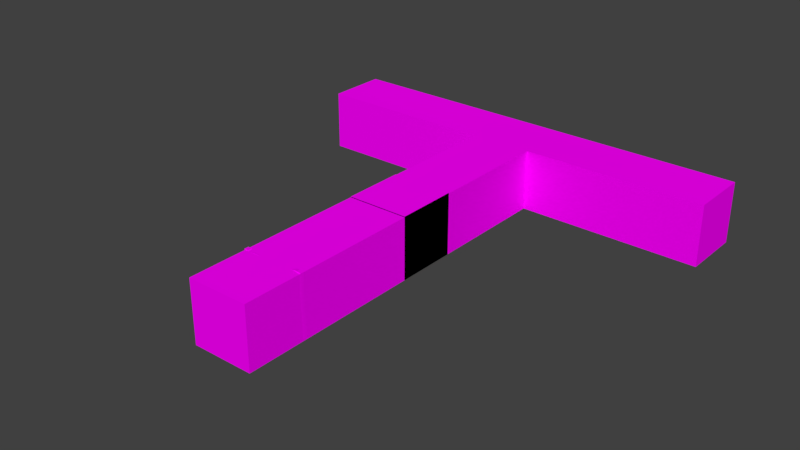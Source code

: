 # Source: corridor_base_structure.blend  (saved by Blender 2.79.0; exported with 4.5.12 LTS)
import bpy
from mathutils import Matrix  # noqa: F401  (used for matrix-valued properties, if any)

bpy.ops.wm.read_factory_settings(use_empty=True)
scene = bpy.context.scene
scene.name = 'Scene'

# ---- collections
col_collection_1 = bpy.data.collections.new('Collection 1'); scene.collection.children.link(col_collection_1)
col_collection_6 = bpy.data.collections.new('Collection 6'); scene.collection.children.link(col_collection_6)

# ---- images (referenced by path relative to the original .blend; pixels are not part of the script)
import os
ASSET_DIR = os.environ.get("B2B_ASSET_DIR", "")  # directory of the original .blend (textures are referenced by path, not embedded)
HERE = os.path.dirname(os.path.abspath(__file__))  # packed textures are extracted next to this script under _unpacked/

def load_image(name, relpath, width, height, colorspace="sRGB"):
    """Load a texture the original file referenced (path relative to the .blend, or extracted next to this script)."""
    p = next((c for c in (os.path.join(HERE, relpath), os.path.join(ASSET_DIR, relpath)) if relpath and os.path.exists(c)), "")
    if p:
        img = bpy.data.images.load(p, check_existing=True)
        img.name = name
    else:  # same state as the original file: an image datablock whose file is absent (Cycles renders it pink)
        img = bpy.data.images.new(name, width, height)
        img.source = "FILE"
        img.filepath = "//" + (relpath or name)
    img.colorspace_settings.name = colorspace
    return img
img_stonewall01_jpg = load_image('stoneWall01.jpg', 'stoneWall01.jpg', 1024, 1024, 'sRGB')
img_stonefloor_jpg = load_image('stoneFloor.jpg', 'stoneFloor.jpg', 1024, 1024, 'sRGB')
img_stonewall02_jpg = load_image('stoneWall02.jpg', 'stoneWall02.jpg', 1024, 1024, 'sRGB')
img_oldwood01_jpg = load_image('oldWood01.jpg', 'oldWood01.jpg', 1024, 1024, 'sRGB')

# ---- materials (node trees are filled in below, after node groups)
mat_white = bpy.data.materials.new('white')
mat_white.alpha_threshold = 0.0
mat_white.roughness = 0.5
mat_black = bpy.data.materials.new('black')
mat_black.alpha_threshold = 0.0
mat_black.roughness = 0.5
mat_wall_cycles = bpy.data.materials.new('wall_cycles')
mat_wall_cycles.alpha_threshold = 0.0
mat_wall_cycles.roughness = 0.5
mat_floor_cycles = bpy.data.materials.new('floor_cycles')
mat_floor_cycles.alpha_threshold = 0.0
mat_floor_cycles.roughness = 0.5
mat_celling_cycles = bpy.data.materials.new('celling_cycles')
mat_celling_cycles.alpha_threshold = 0.0
mat_celling_cycles.roughness = 0.5
mat_wood_cycles = bpy.data.materials.new('wood_cycles')
mat_wood_cycles.alpha_threshold = 0.0
mat_wood_cycles.roughness = 0.5

# ---- material node trees
mat_white.use_nodes = True; mat_white.node_tree.nodes.clear()
_N = mat_white.node_tree.nodes; _L = mat_white.node_tree.links
n0 = _N.new('ShaderNodeOutputMaterial'); n0.name = 'Material Output'; n0.location = (300, 300)
n1 = _N.new('ShaderNodeBsdfDiffuse'); n1.name = 'Diffuse BSDF'; n1.location = (10, 300)
_L.new(n1.outputs[0], n0.inputs[0])
n0.is_active_output = True
mat_black.use_nodes = True; mat_black.node_tree.nodes.clear()
_N = mat_black.node_tree.nodes; _L = mat_black.node_tree.links
n0 = _N.new('ShaderNodeOutputMaterial'); n0.name = 'Material Output'; n0.location = (300, 300)
n1 = _N.new('ShaderNodeBsdfDiffuse'); n1.name = 'Diffuse BSDF'; n1.location = (10, 300)
n1.inputs[0].default_value = (0.02208, 0.02208, 0.02208, 1.0)
_L.new(n1.outputs[0], n0.inputs[0])
n0.is_active_output = True
mat_wall_cycles.use_nodes = True; mat_wall_cycles.node_tree.nodes.clear()
_N = mat_wall_cycles.node_tree.nodes; _L = mat_wall_cycles.node_tree.links
n0 = _N.new('ShaderNodeOutputMaterial'); n0.name = 'Material Output'; n0.location = (300, 300)
n1 = _N.new('ShaderNodeBsdfDiffuse'); n1.name = 'Diffuse BSDF'; n1.location = (10, 300)
n2 = _N.new('ShaderNodeTexImage'); n2.name = 'Image Texture'; n2.location = (-180, 300)
n2.width = 140
n2.image = img_stonewall01_jpg
_L.new(n1.outputs[0], n0.inputs[0])
_L.new(n2.outputs[0], n1.inputs[0])
n0.is_active_output = True
mat_floor_cycles.use_nodes = True; mat_floor_cycles.node_tree.nodes.clear()
_N = mat_floor_cycles.node_tree.nodes; _L = mat_floor_cycles.node_tree.links
n0 = _N.new('ShaderNodeOutputMaterial'); n0.name = 'Material Output'; n0.location = (300, 300)
n1 = _N.new('ShaderNodeBsdfDiffuse'); n1.name = 'Diffuse BSDF'; n1.location = (10, 300)
n2 = _N.new('ShaderNodeTexImage'); n2.name = 'Image Texture'; n2.location = (-180, 300)
n2.width = 140
n2.image = img_stonefloor_jpg
_L.new(n1.outputs[0], n0.inputs[0])
_L.new(n2.outputs[0], n1.inputs[0])
n0.is_active_output = True
mat_celling_cycles.use_nodes = True; mat_celling_cycles.node_tree.nodes.clear()
_N = mat_celling_cycles.node_tree.nodes; _L = mat_celling_cycles.node_tree.links
n0 = _N.new('ShaderNodeOutputMaterial'); n0.name = 'Material Output'; n0.location = (300, 300)
n1 = _N.new('ShaderNodeBsdfDiffuse'); n1.name = 'Diffuse BSDF'; n1.location = (10, 300)
n2 = _N.new('ShaderNodeTexImage'); n2.name = 'Image Texture'; n2.location = (-180, 300)
n2.width = 140
n2.image = img_stonewall02_jpg
_L.new(n1.outputs[0], n0.inputs[0])
_L.new(n2.outputs[0], n1.inputs[0])
n0.is_active_output = True
mat_wood_cycles.use_nodes = True; mat_wood_cycles.node_tree.nodes.clear()
_N = mat_wood_cycles.node_tree.nodes; _L = mat_wood_cycles.node_tree.links
n0 = _N.new('ShaderNodeOutputMaterial'); n0.name = 'Material Output'; n0.location = (300, 300)
n1 = _N.new('ShaderNodeBsdfDiffuse'); n1.name = 'Diffuse BSDF'; n1.location = (10, 300)
n2 = _N.new('ShaderNodeTexImage'); n2.name = 'Image Texture'; n2.location = (-180, 300)
n2.width = 140
n2.image = img_oldwood01_jpg
_L.new(n1.outputs[0], n0.inputs[0])
_L.new(n2.outputs[0], n1.inputs[0])
n0.is_active_output = True

# ---- world
world_world = bpy.data.worlds.new('World'); scene.world = world_world
world_world.color = (0.05088, 0.05088, 0.05088)
world_world.use_sun_shadow = False
world_world.sun_shadow_jitter_overblur = 0.0
world_world.cycles.sampling_method = 'MANUAL'

# ---- meshes
me_corridor = bpy.data.meshes.new('corridor')
me_corridor.from_pydata([(-1.0, -1.0, 1.0), (-1.0, 1.0, 1.0), (1.0, -1.0, 1.0), (1.0, 1.0, 1.0), (-1.0, 1.0, -1.02), (-1.0, -1.0, -1.02), (-1.0, -1.0, 0.9795), (-1.0, 1.0, 0.9795), (1.0, 1.0, -1.02), (1.0, 1.0, 0.9795), (1.0, -1.0, -1.02), (1.0, -1.0, 0.9795), (-1.0, 1.0, -1.02), (-1.0, -1.0, -1.02), (-1.0, -1.0, 0.9795), (-1.0, 1.0, 0.9795), (1.0, 1.0, -1.02), (1.0, 1.0, 0.9795), (1.0, -1.0, -1.02), (1.0, -1.0, 0.9795), (-1.0, -1.0, -1.02), (-1.0, -1.0, 0.9795), (1.0, -1.0, 0.9795), (1.0, -1.0, -1.02), (-1.0, -3.0, -1.02), (-1.0, -3.0, 0.9795), (1.0, -3.0, 0.9795), (1.0, -3.0, -1.02), (-1.0, -5.0, -1.02), (-1.0, -5.0, 0.9795), (1.0, -5.0, 0.9795), (1.0, -5.0, -1.02), (-1.0, -7.0, -1.02), (-1.0, -7.0, 0.9795), (1.0, -7.0, 0.9795), (1.0, -7.0, -1.02), (-1.0, 1.0, 0.9795), (-1.0, 1.0, -1.02), (1.0, 1.0, -1.02), (1.0, 1.0, 0.9795), (-1.0, 1.0, 0.9795), (-1.0, 1.0, -1.02), (1.0, 1.0, -1.02), (1.0, 1.0, 0.9795), (-1.0, 1.0, 0.9795), (-1.0, 1.0, -1.02), (1.0, 1.0, -1.02), (1.0, 1.0, 0.9795), (-1.0, 7.0, 0.9795), (-1.0, 7.0, -1.02), (1.0, 7.0, -1.02), (1.0, 7.0, 0.9795), (1.0, 3.0, -1.02), (1.0, 5.0, -1.02), (1.0, 5.0, 0.9795), (1.0, 3.0, 0.9795), (-1.0, 3.0, -1.02), (-1.0, 5.0, -1.02), (-1.0, 5.0, 0.9795), (-1.0, 3.0, 0.9795), (1.0, 7.0, 0.9795), (1.0, 7.0, -1.02), (1.0, 5.0, -1.02), (1.0, 5.0, 0.9795), (7.0, 7.0, 0.9795), (7.0, 7.0, -1.02), (7.0, 5.0, -1.02), (7.0, 5.0, 0.9795), (-7.0, 7.0, 0.9795), (-7.0, 7.0, -1.02), (-7.0, 5.0, -1.02), (-7.0, 5.0, 0.9795), (-3.0, 5.0, -1.02), (-5.0, 5.0, -1.02), (-5.0, 7.0, -1.02), (-3.0, 7.0, -1.02), (-3.0, 5.0, 0.9795), (-5.0, 5.0, 0.9795), (-5.0, 7.0, 0.9795), (-3.0, 7.0, 0.9795), (3.0, 5.0, 0.9795), (5.0, 5.0, 0.9795), (5.0, 7.0, 0.9795), (3.0, 7.0, 0.9795), (5.0, 7.0, -1.02), (3.0, 7.0, -1.02), (3.0, 5.0, -1.02), (5.0, 5.0, -1.02)], [], [(3, 2, 0, 1), (5, 4, 7, 6), (8, 10, 11, 9), (4, 5, 10, 8), (13, 14, 15, 12), (17, 16, 38, 39), (16, 17, 19, 18), (19, 14, 21, 22), (12, 16, 18, 13), (22, 21, 25, 26), (18, 19, 22, 23), (14, 13, 20, 21), (13, 18, 23, 20), (24, 27, 31, 28), (23, 22, 26, 27), (20, 23, 27, 24), (21, 20, 24, 25), (28, 31, 35, 32), (25, 24, 28, 29), (26, 25, 29, 30), (27, 26, 30, 31), (35, 34, 33, 32), (29, 28, 32, 33), (30, 29, 33, 34), (31, 30, 34, 35), (36, 39, 43, 40), (16, 12, 37, 38), (15, 17, 39, 36), (12, 15, 36, 37), (41, 40, 44, 45), (37, 36, 40, 41), (39, 38, 42, 43), (38, 37, 41, 42), (53, 50, 61, 62), (43, 42, 46, 47), (42, 41, 45, 46), (40, 43, 47, 44), (49, 48, 51, 50), (53, 57, 49, 50), (58, 54, 51, 48), (74, 73, 70, 69), (45, 44, 59, 56), (56, 59, 58, 57), (44, 47, 55, 59), (59, 55, 54, 58), (46, 45, 56, 52), (52, 56, 57, 53), (47, 46, 52, 55), (55, 52, 53, 54), (82, 81, 67, 64), (50, 51, 60, 61), (54, 53, 62, 63), (51, 54, 63, 60), (67, 66, 65, 64), (84, 82, 64, 65), (81, 87, 66, 67), (87, 84, 65, 66), (70, 71, 68, 69), (73, 77, 71, 70), (78, 74, 69, 68), (77, 78, 68, 71), (58, 48, 79, 76), (76, 79, 78, 77), (48, 49, 75, 79), (79, 75, 74, 78), (57, 58, 76, 72), (72, 76, 77, 73), (49, 57, 72, 75), (75, 72, 73, 74), (62, 61, 85, 86), (86, 85, 84, 87), (63, 62, 86, 80), (80, 86, 87, 81), (61, 60, 83, 85), (85, 83, 82, 84), (60, 63, 80, 83), (83, 80, 81, 82)])
me_corridor.polygons.foreach_set('material_index', [4, 0, 0, 0, 2, 2, 2, 3, 3, 4, 2, 2, 3, 3, 2, 3, 2, 3, 2, 4, 2, 2, 2, 4, 2, 3, 3, 3, 2, 2, 2, 2, 3, 0, 2, 3, 3, 2, 3, 4, 3, 2, 2, 4, 4, 3, 3, 2, 2, 4, 2, 2, 0, 2, 2, 2, 3, 2, 2, 2, 4, 4, 4, 2, 2, 2, 2, 3, 3, 3, 3, 2, 2, 2, 2, 4, 4])
_uv = me_corridor.uv_layers.new(name='UVMap')
_uv.uv.foreach_set('vector', [0.9883, 1.002, 1.01, 0.004475, 0.01133, -0.01768, -0.01072, 0.98, 0.0, 0.0, 0.0, 0.0, 0.0, 0.0, 0.0, 0.0, 0.0, 0.0, 0.0, 0.0, 0.0, 0.0, 0.0, 0.0, 0.0, 0.0, 0.0, 0.0, 0.0, 0.0, 0.0, 0.0, 2.047, 0.03908, 2.047, 0.9982, 1.408, 0.9985, 1.408, 0.03933, -3.243, -4.011, -3.243, -4.011, -3.243, -4.011, -3.243, -4.011, 2.83, -0.2002, 2.889, 0.875, 2.152, 0.8745, 2.118, -0.203, 0.0, 0.0, 0.0, 0.0, 0.0, 0.0, 0.0, 0.0, 0.5162, 1.003, 0.5235, 0.0314, 1.18, 0.05021, 1.173, 1.01, 1.01, 0.004989, 0.0113, -0.01716, 0.03334, -1.015, 1.032, -0.9927, -3.243, -4.011, -3.243, -4.011, -3.243, -4.011, -3.243, -4.011, -3.243, -4.011, -3.243, -4.011, -3.243, -4.011, -3.243, -4.011, 0.0, 0.0, 0.0, 0.0, 0.0, 0.0, 0.0, 0.0, 1.815, 1.017, 1.821, 0.06859, 2.448, 0.08654, 2.442, 1.024, 0.1155, -0.02368, 0.1073, 1.063, -0.6062, 1.059, -0.5925, -0.01955, 1.173, 1.01, 1.18, 0.05021, 1.821, 0.06859, 1.815, 1.017, 2.047, 0.9982, 2.047, 0.03908, 2.685, 0.03882, 2.685, 0.998, 2.031, -1.856, 2.041, -3.069, 2.882, -3.054, 2.872, -1.842, 2.685, 0.998, 2.685, 0.03882, 3.324, 0.03857, 3.324, 0.9977, 1.032, -0.9927, 0.03334, -1.015, 0.05539, -2.013, 1.054, -1.99, -0.5925, -0.01955, -0.6062, 1.059, -1.309, 1.056, -1.29, -0.01547, 1.533, 0.04192, 1.533, 1.001, 0.8938, 1.001, 0.8938, 0.04192, 3.324, 0.9977, 3.324, 0.03857, 3.963, 0.03831, 3.963, 0.9974, 1.054, -1.99, 0.05539, -2.013, 0.07743, -3.01, 1.076, -2.988, -1.29, -0.01547, -1.309, 1.056, -2.003, 1.052, -1.978, -0.01145, 0.0, 0.0, 0.0, 0.0, 0.0, 0.0, 0.0, 0.0, 0.0, 0.0, 0.0, 0.0, 0.0, 0.0, 0.0, 0.0, 0.0, 0.0, 0.0, 0.0, 0.0, 0.0, 0.0, 0.0, -3.243, -4.011, -3.243, -4.011, -3.243, -4.011, -3.243, -4.011, -3.243, -4.011, -3.243, -4.011, -3.243, -4.011, -3.243, -4.011, -3.243, -4.011, -3.243, -4.011, -3.243, -4.011, -3.243, -4.011, -3.243, -4.011, -3.243, -4.011, -3.243, -4.011, -3.243, -4.011, 0.0, 0.0, 0.0, 0.0, 0.0, 0.0, 0.0, 0.0, 0.0, 0.0, 0.0, 0.0, 0.0, 0.0, 0.0, 0.0, -3.243, -4.011, -3.243, -4.011, -3.243, -4.011, -3.243, -4.011, 0.0, 0.0, 0.0, 0.0, 0.0, 0.0, 0.0, 0.0, 0.0, 0.0, 0.0, 0.0, 0.0, 0.0, 0.0, 0.0, 1.206, 0.1136, 1.206, 0.8597, 0.7097, 0.8603, 0.7097, 0.1142, -0.8382, -0.007618, -0.8468, 0.9875, -1.554, 0.9797, -1.545, -0.02786, -0.05483, 2.976, 0.9442, 2.998, 0.9221, 3.996, -0.07687, 3.974, 0.7735, -2.152, 0.07667, -2.16, 0.08205, -3.165, 0.7789, -3.157, 1.408, 0.03933, 1.408, 0.9985, 0.7697, 0.9987, 0.7697, 0.03958, 0.7697, 0.03958, 0.7697, 0.9987, 0.1311, 0.999, 0.1311, 0.03984, -0.01074, 0.9806, 0.9882, 1.003, 0.9662, 2.0, -0.03279, 1.978, -0.03279, 1.978, 0.9662, 2.0, 0.9442, 2.998, -0.05483, 2.976, 0.5235, 0.0314, 0.5162, 1.003, -0.157, 0.9952, -0.1491, 0.01213, -0.1491, 0.01213, -0.157, 0.9952, -0.8468, 0.9875, -0.8382, -0.007618, 2.889, 0.875, 2.83, -0.2002, 3.538, -0.1973, 3.622, 0.8756, 1.58, 1.047, 1.573, -0.05208, 2.301, -0.05281, 2.319, 1.047, 3.064, 0.9718, 3.058, -0.07279, 4.104, -0.0795, 4.11, 0.9651, -3.243, -4.011, -3.243, -4.011, -3.243, -4.011, -3.243, -4.011, -3.243, -4.011, -3.243, -4.011, -3.243, -4.011, -3.243, -4.011, 0.0, 0.0, 0.0, 0.0, 0.0, 0.0, 0.0, 0.0, 2.288, 1.072, 2.288, 0.1132, 2.926, 0.1121, 2.926, 1.071, -0.6161, 0.009246, -0.6161, 0.9683, -1.254, 0.969, -1.254, 0.009978, 2.933, 0.9752, 2.933, 0.01622, 3.568, 0.01848, 3.568, 0.9774, 0.04977, 2.866, 0.7466, 2.874, 0.7412, 3.879, 0.04439, 3.871, 0.05863, 0.01971, 0.05863, 0.9788, -0.5799, 0.9791, -0.5799, 0.01997, -0.3645, 0.02069, -0.3645, 0.9798, -1.004, 0.9798, -1.004, 0.02069, 2.574, 0.9646, 2.574, 0.005588, 3.212, 0.004856, 3.212, 0.9639, -2.172, -0.03923, -2.165, 1.005, -3.211, 1.012, -3.218, -0.03252, -0.08023, -0.05265, -0.07344, 0.992, -1.119, 0.9987, -1.126, -0.04595, -1.126, -0.04595, -1.119, 0.9987, -2.165, 1.005, -2.172, -0.03923, 1.298, 0.9661, 1.298, 0.007051, 1.936, 0.00632, 1.936, 0.9654, 1.936, 0.9654, 1.936, 0.00632, 2.574, 0.005588, 2.574, 0.9646, 0.9136, 0.02069, 0.9136, 0.9798, 0.2746, 0.9798, 0.2746, 0.02069, 0.2746, 0.02069, 0.2746, 0.9798, -0.3645, 0.9798, -0.3645, 0.02069, 0.7627, -0.1419, 0.06591, -0.1494, 0.07129, -1.155, 0.7681, -1.147, 0.7681, -1.147, 0.07129, -1.155, 0.07667, -2.16, 0.7735, -2.152, 0.06053, 0.8559, 0.7573, 0.8634, 0.752, 1.869, 0.05515, 1.861, 0.05515, 1.861, 0.752, 1.869, 0.7466, 2.874, 0.04977, 2.866, 1.663, 0.9707, 1.663, 0.01172, 2.298, 0.01397, 2.298, 0.9729, 2.298, 0.9729, 2.298, 0.01397, 2.933, 0.01622, 2.933, 0.9752, 0.66, 0.007783, 0.66, 0.9668, 0.02194, 0.9676, 0.02194, 0.008515, 0.02194, 0.008515, 0.02194, 0.9676, -0.6161, 0.9683, -0.6161, 0.009246, 0.9725, 0.9853, 0.9657, -0.05937, 2.012, -0.06608, 2.018, 0.9785, 2.018, 0.9785, 2.012, -0.06608, 3.058, -0.07279, 3.064, 0.9718])
me_corridor.materials.append(mat_white)
me_corridor.materials.append(mat_black)
me_corridor.materials.append(mat_wall_cycles)
me_corridor.materials.append(mat_floor_cycles)
me_corridor.materials.append(mat_celling_cycles)
me_corridor.use_remesh_preserve_volume = False
me_corridor.use_remesh_preserve_attributes = False
me_corridor.use_mirror_vertex_groups = False
me_corridor.update()
me_cylinder_012 = bpy.data.meshes.new('Cylinder.012')
me_cylinder_012.from_pydata([(-0.1485, -1.13, -0.008949), (-0.1417, -1.136, 0.32), (-0.1485, -1.13, 0.655), (-0.1542, -1.13, 0.6551), (-0.1475, -1.136, 0.32), (-0.1542, -1.13, -0.008922), (-0.1671, -1.118, -0.3351), (-0.1739, -1.111, -0.664), (-0.1711, -1.114, -1.0), (-0.1739, -1.111, -0.996), (-0.1682, -1.111, -0.996), (-0.1644, -1.12, 0.997), (-0.1614, -1.118, 0.9929), (-0.1671, -1.118, 0.9929), (-0.07673, -1.209, -1.0), (-0.0739, -1.206, -0.996), (-0.0739, -1.211, -0.996), (-0.06954, -1.215, 0.9967), (-0.06655, -1.218, 0.9927), (-0.06655, -1.213, 0.9927), (-0.1711, -1.303, -1.0), (-0.1682, -1.306, -0.996), (-0.1739, -1.306, -0.996), (-0.1644, -1.309, 0.997), (-0.1671, -1.312, 0.9929), (-0.1614, -1.312, 0.9929), (-0.2654, -1.209, -1.0), (-0.2682, -1.211, -0.996), (-0.2682, -1.206, -0.996), (-0.2592, -1.214, 0.9972), (-0.2619, -1.212, 0.9931), (-0.2619, -1.217, 0.9931), (-0.1614, -1.118, -0.3351), (-0.1682, -1.111, -0.664), (-0.05314, -1.231, 0.6546), (-0.04594, -1.237, 0.3193), (-0.05314, -1.231, -0.009419), (-0.06655, -1.218, -0.3353), (-0.0739, -1.211, -0.664), (-0.0739, -1.206, -0.664), (-0.06655, -1.213, -0.3353), (-0.05314, -1.225, -0.009418), (-0.04594, -1.232, 0.3193), (-0.05314, -1.225, 0.6546), (-0.1542, -1.324, 0.655), (-0.1474, -1.33, 0.32), (-0.1542, -1.324, -0.008949), (-0.1671, -1.312, -0.3351), (-0.1739, -1.306, -0.664), (-0.1682, -1.306, -0.664), (-0.1614, -1.312, -0.3351), (-0.1484, -1.324, -0.008975), (-0.1416, -1.33, 0.3199), (-0.1484, -1.324, 0.655), (-0.2495, -1.223, 0.6555), (-0.243, -1.229, 0.3206), (-0.2495, -1.223, -0.008497), (-0.2619, -1.212, -0.3349), (-0.2682, -1.206, -0.664), (-0.2682, -1.211, -0.664), (-0.2619, -1.217, -0.3349), (-0.2495, -1.229, -0.008498), (-0.243, -1.235, 0.3206), (-0.2495, -1.229, 0.6555)], [], [(54, 30, 13, 3), (44, 24, 31, 63), (34, 18, 25, 53), (30, 54, 63, 31), (17, 11, 29, 23), (2, 12, 19, 43), (8, 9, 10), (11, 12, 13), (14, 15, 16), (17, 18, 19), (20, 21, 22), (23, 24, 25), (26, 27, 28), (29, 30, 31), (10, 15, 14, 8), (19, 12, 11, 17), (3, 13, 12, 2), (38, 16, 15, 39), (16, 21, 20, 14), (25, 18, 17, 23), (48, 22, 21, 49), (22, 27, 26, 20), (31, 24, 23, 29), (58, 28, 27, 59), (28, 9, 8, 26), (13, 30, 29, 11), (8, 14, 20, 26), (54, 55, 62, 63), (55, 56, 61, 62), (56, 57, 60, 61), (57, 58, 59, 60), (24, 44, 53, 25), (44, 45, 52, 53), (45, 46, 51, 52), (46, 47, 50, 51), (47, 48, 49, 50), (18, 34, 43, 19), (34, 35, 42, 43), (35, 36, 41, 42), (36, 37, 40, 41), (37, 38, 39, 40), (9, 7, 33, 10), (7, 6, 32, 33), (6, 5, 0, 32), (5, 4, 1, 0), (4, 3, 2, 1), (10, 33, 39, 15), (33, 32, 40, 39), (32, 0, 41, 40), (0, 1, 42, 41), (1, 2, 43, 42), (16, 38, 49, 21), (38, 37, 50, 49), (37, 36, 51, 50), (36, 35, 52, 51), (35, 34, 53, 52), (22, 48, 59, 27), (48, 47, 60, 59), (47, 46, 61, 60), (46, 45, 62, 61), (45, 44, 63, 62), (28, 58, 7, 9), (58, 57, 6, 7), (57, 56, 5, 6), (56, 55, 4, 5), (55, 54, 3, 4)])
_uv = me_cylinder_012.uv_layers.new(name='UVMap')
_uv.uv.foreach_set('vector', [0.8271, 0.7843, 1.001, 0.7843, 1.001, 1.034, 0.8271, 1.034, 0.8271, 0.5196, 1.001, 0.5196, 1.001, 0.7693, 0.8271, 0.7693, 0.8271, 0.2549, 1.001, 0.2549, 1.001, 0.5046, 0.8271, 0.5046, 1.001, 0.7843, 0.8271, 0.7843, 0.8271, 0.7693, 1.001, 0.7693, -0.5648, 0.5315, -0.3756, 0.7712, -0.5648, 1.011, -0.7541, 0.7712, 0.8271, -0.00985, 1.001, -0.00985, 1.001, 0.2399, 0.8271, 0.2399, -0.3756, 0.2418, -0.3699, 0.249, -0.3699, 0.2346, -0.3756, 0.7712, -0.3699, 0.764, -0.3699, 0.7784, -0.5648, 0.002015, -0.5592, -0.005187, -0.5705, -0.005187, -0.5648, 0.5315, -0.5705, 0.5243, -0.5592, 0.5243, -0.7541, 0.2418, -0.7598, 0.2346, -0.7598, 0.249, -0.7541, 0.7712, -0.7598, 0.7784, -0.7598, 0.764, -0.5648, 0.4815, -0.5705, 0.4887, -0.5592, 0.4887, -0.5648, 1.011, -0.5592, 1.018, -0.5705, 1.018, -0.04023, -0.00985, -0.04023, 0.2399, -0.04232, 0.2399, -0.04232, -0.00985, 1.001, 0.2399, 1.001, -0.00985, 1.003, -0.00985, 1.003, 0.2399, 0.8271, 1.034, 1.001, 1.034, 1.001, 1.042, 0.8271, 1.042, 0.1332, 0.2549, -0.04023, 0.2549, -0.04023, 0.2399, 0.1332, 0.2399, -0.04023, 0.2549, -0.04023, 0.5046, -0.04232, 0.5046, -0.04232, 0.2549, 1.001, 0.5046, 1.001, 0.2549, 1.003, 0.2549, 1.003, 0.5046, 0.1332, 0.5196, -0.04023, 0.5196, -0.04023, 0.5046, 0.1332, 0.5046, -0.04023, 0.5196, -0.04023, 0.7693, -0.04232, 0.7693, -0.04232, 0.5196, 1.001, 0.7693, 1.001, 0.5196, 1.003, 0.5196, 1.003, 0.7693, 0.1332, 0.7843, -0.04023, 0.7843, -0.04023, 0.7693, 0.1332, 0.7693, -0.04023, 0.7843, -0.04023, 1.034, -0.04232, 1.034, -0.04232, 0.7843, 1.001, 1.034, 1.001, 0.7843, 1.003, 0.7843, 1.003, 1.034, -0.3756, 0.2418, -0.5648, 0.002015, -0.7541, 0.2418, -0.5648, 0.4815, 0.8271, 0.7843, 0.6537, 0.7843, 0.6537, 0.7693, 0.8271, 0.7693, 0.6537, 0.7843, 0.4802, 0.7843, 0.4802, 0.7693, 0.6537, 0.7693, 0.4802, 0.7843, 0.3067, 0.7843, 0.3067, 0.7693, 0.4802, 0.7693, 0.3067, 0.7843, 0.1332, 0.7843, 0.1332, 0.7693, 0.3067, 0.7693, 1.001, 0.5196, 0.8271, 0.5196, 0.8271, 0.5046, 1.001, 0.5046, 0.8271, 0.5196, 0.6537, 0.5196, 0.6537, 0.5046, 0.8271, 0.5046, 0.6537, 0.5196, 0.4802, 0.5196, 0.4802, 0.5046, 0.6537, 0.5046, 0.4802, 0.5196, 0.3067, 0.5196, 0.3067, 0.5046, 0.4802, 0.5046, 0.3067, 0.5196, 0.1332, 0.5196, 0.1332, 0.5046, 0.3067, 0.5046, 1.001, 0.2549, 0.8271, 0.2549, 0.8271, 0.2399, 1.001, 0.2399, 0.8271, 0.2549, 0.6537, 0.2549, 0.6537, 0.2399, 0.8271, 0.2399, 0.6537, 0.2549, 0.4802, 0.2549, 0.4802, 0.2399, 0.6537, 0.2399, 0.4802, 0.2549, 0.3067, 0.2549, 0.3067, 0.2399, 0.4802, 0.2399, 0.3067, 0.2549, 0.1332, 0.2549, 0.1332, 0.2399, 0.3067, 0.2399, -0.04023, 1.034, 0.1332, 1.034, 0.1332, 1.042, -0.04023, 1.042, 0.1332, 1.034, 0.3067, 1.034, 0.3067, 1.042, 0.1332, 1.042, 0.3067, 1.034, 0.4802, 1.034, 0.4802, 1.042, 0.3067, 1.042, 0.4802, 1.034, 0.6537, 1.034, 0.6537, 1.042, 0.4802, 1.042, 0.6537, 1.034, 0.8271, 1.034, 0.8271, 1.042, 0.6537, 1.042, -0.04023, -0.00985, 0.1332, -0.00985, 0.1332, 0.2399, -0.04023, 0.2399, 0.1332, -0.00985, 0.3067, -0.00985, 0.3067, 0.2399, 0.1332, 0.2399, 0.3067, -0.00985, 0.4802, -0.00985, 0.4802, 0.2399, 0.3067, 0.2399, 0.4802, -0.00985, 0.6537, -0.00985, 0.6537, 0.2399, 0.4802, 0.2399, 0.6537, -0.00985, 0.8271, -0.00985, 0.8271, 0.2399, 0.6537, 0.2399, -0.04023, 0.2549, 0.1332, 0.2549, 0.1332, 0.5046, -0.04023, 0.5046, 0.1332, 0.2549, 0.3067, 0.2549, 0.3067, 0.5046, 0.1332, 0.5046, 0.3067, 0.2549, 0.4802, 0.2549, 0.4802, 0.5046, 0.3067, 0.5046, 0.4802, 0.2549, 0.6537, 0.2549, 0.6537, 0.5046, 0.4802, 0.5046, 0.6537, 0.2549, 0.8271, 0.2549, 0.8271, 0.5046, 0.6537, 0.5046, -0.04023, 0.5196, 0.1332, 0.5196, 0.1332, 0.7693, -0.04023, 0.7693, 0.1332, 0.5196, 0.3067, 0.5196, 0.3067, 0.7693, 0.1332, 0.7693, 0.3067, 0.5196, 0.4802, 0.5196, 0.4802, 0.7693, 0.3067, 0.7693, 0.4802, 0.5196, 0.6537, 0.5196, 0.6537, 0.7693, 0.4802, 0.7693, 0.6537, 0.5196, 0.8271, 0.5196, 0.8271, 0.7693, 0.6537, 0.7693, -0.04023, 0.7843, 0.1332, 0.7843, 0.1332, 1.034, -0.04023, 1.034, 0.1332, 0.7843, 0.3067, 0.7843, 0.3067, 1.034, 0.1332, 1.034, 0.3067, 0.7843, 0.4802, 0.7843, 0.4802, 1.034, 0.3067, 1.034, 0.4802, 0.7843, 0.6537, 0.7843, 0.6537, 1.034, 0.4802, 1.034, 0.6537, 0.7843, 0.8271, 0.7843, 0.8271, 1.034, 0.6537, 1.034])
me_cylinder_012.materials.append(mat_wood_cycles)
me_cylinder_012.use_remesh_preserve_volume = False
me_cylinder_012.use_remesh_preserve_attributes = False
me_cylinder_012.use_mirror_vertex_groups = False
me_cylinder_012.update()
me_cylinder_008 = bpy.data.meshes.new('Cylinder.008')
me_cylinder_008.from_pydata([(-0.1485, -1.13, -0.008949), (-0.1417, -1.136, 0.32), (-0.1485, -1.13, 0.655), (-0.1542, -1.13, 0.6551), (-0.1475, -1.136, 0.32), (-0.1542, -1.13, -0.008922), (-0.1671, -1.118, -0.3351), (-0.1739, -1.111, -0.664), (-0.1711, -1.114, -1.0), (-0.1739, -1.111, -0.996), (-0.1682, -1.111, -0.996), (-0.1644, -1.12, 0.997), (-0.1614, -1.118, 0.9929), (-0.1671, -1.118, 0.9929), (-0.07673, -1.209, -1.0), (-0.0739, -1.206, -0.996), (-0.0739, -1.211, -0.996), (-0.06954, -1.215, 0.9967), (-0.06655, -1.218, 0.9927), (-0.06655, -1.213, 0.9927), (-0.1711, -1.303, -1.0), (-0.1682, -1.306, -0.996), (-0.1739, -1.306, -0.996), (-0.1644, -1.309, 0.997), (-0.1671, -1.312, 0.9929), (-0.1614, -1.312, 0.9929), (-0.2654, -1.209, -1.0), (-0.2682, -1.211, -0.996), (-0.2682, -1.206, -0.996), (-0.2592, -1.214, 0.9972), (-0.2619, -1.212, 0.9931), (-0.2619, -1.217, 0.9931), (-0.1614, -1.118, -0.3351), (-0.1682, -1.111, -0.664), (-0.05314, -1.231, 0.6546), (-0.04594, -1.237, 0.3193), (-0.05314, -1.231, -0.009419), (-0.06655, -1.218, -0.3353), (-0.0739, -1.211, -0.664), (-0.0739, -1.206, -0.664), (-0.06655, -1.213, -0.3353), (-0.05314, -1.225, -0.009418), (-0.04594, -1.232, 0.3193), (-0.05314, -1.225, 0.6546), (-0.1542, -1.324, 0.655), (-0.1474, -1.33, 0.32), (-0.1542, -1.324, -0.008949), (-0.1671, -1.312, -0.3351), (-0.1739, -1.306, -0.664), (-0.1682, -1.306, -0.664), (-0.1614, -1.312, -0.3351), (-0.1484, -1.324, -0.008975), (-0.1416, -1.33, 0.3199), (-0.1484, -1.324, 0.655), (-0.2495, -1.223, 0.6555), (-0.243, -1.229, 0.3206), (-0.2495, -1.223, -0.008497), (-0.2619, -1.212, -0.3349), (-0.2682, -1.206, -0.664), (-0.2682, -1.211, -0.664), (-0.2619, -1.217, -0.3349), (-0.2495, -1.229, -0.008498), (-0.243, -1.235, 0.3206), (-0.2495, -1.229, 0.6555)], [], [(54, 30, 13, 3), (44, 24, 31, 63), (34, 18, 25, 53), (30, 54, 63, 31), (17, 11, 29, 23), (2, 12, 19, 43), (8, 9, 10), (11, 12, 13), (14, 15, 16), (17, 18, 19), (20, 21, 22), (23, 24, 25), (26, 27, 28), (29, 30, 31), (10, 15, 14, 8), (19, 12, 11, 17), (3, 13, 12, 2), (38, 16, 15, 39), (16, 21, 20, 14), (25, 18, 17, 23), (48, 22, 21, 49), (22, 27, 26, 20), (31, 24, 23, 29), (58, 28, 27, 59), (28, 9, 8, 26), (13, 30, 29, 11), (8, 14, 20, 26), (54, 55, 62, 63), (55, 56, 61, 62), (56, 57, 60, 61), (57, 58, 59, 60), (24, 44, 53, 25), (44, 45, 52, 53), (45, 46, 51, 52), (46, 47, 50, 51), (47, 48, 49, 50), (18, 34, 43, 19), (34, 35, 42, 43), (35, 36, 41, 42), (36, 37, 40, 41), (37, 38, 39, 40), (9, 7, 33, 10), (7, 6, 32, 33), (6, 5, 0, 32), (5, 4, 1, 0), (4, 3, 2, 1), (10, 33, 39, 15), (33, 32, 40, 39), (32, 0, 41, 40), (0, 1, 42, 41), (1, 2, 43, 42), (16, 38, 49, 21), (38, 37, 50, 49), (37, 36, 51, 50), (36, 35, 52, 51), (35, 34, 53, 52), (22, 48, 59, 27), (48, 47, 60, 59), (47, 46, 61, 60), (46, 45, 62, 61), (45, 44, 63, 62), (28, 58, 7, 9), (58, 57, 6, 7), (57, 56, 5, 6), (56, 55, 4, 5), (55, 54, 3, 4)])
_uv = me_cylinder_008.uv_layers.new(name='UVMap')
_uv.uv.foreach_set('vector', [0.8271, 0.7843, 1.001, 0.7843, 1.001, 1.034, 0.8271, 1.034, 0.8271, 0.5196, 1.001, 0.5196, 1.001, 0.7693, 0.8271, 0.7693, 0.8271, 0.2549, 1.001, 0.2549, 1.001, 0.5046, 0.8271, 0.5046, 1.001, 0.7843, 0.8271, 0.7843, 0.8271, 0.7693, 1.001, 0.7693, -0.5648, 0.5315, -0.3756, 0.7712, -0.5648, 1.011, -0.7541, 0.7712, 0.8271, -0.00985, 1.001, -0.00985, 1.001, 0.2399, 0.8271, 0.2399, -0.3756, 0.2418, -0.3699, 0.249, -0.3699, 0.2346, -0.3756, 0.7712, -0.3699, 0.764, -0.3699, 0.7784, -0.5648, 0.002015, -0.5592, -0.005187, -0.5705, -0.005187, -0.5648, 0.5315, -0.5705, 0.5243, -0.5592, 0.5243, -0.7541, 0.2418, -0.7598, 0.2346, -0.7598, 0.249, -0.7541, 0.7712, -0.7598, 0.7784, -0.7598, 0.764, -0.5648, 0.4815, -0.5705, 0.4887, -0.5592, 0.4887, -0.5648, 1.011, -0.5592, 1.018, -0.5705, 1.018, -0.04023, -0.00985, -0.04023, 0.2399, -0.04232, 0.2399, -0.04232, -0.00985, 1.001, 0.2399, 1.001, -0.00985, 1.003, -0.00985, 1.003, 0.2399, 0.8271, 1.034, 1.001, 1.034, 1.001, 1.042, 0.8271, 1.042, 0.1332, 0.2549, -0.04023, 0.2549, -0.04023, 0.2399, 0.1332, 0.2399, -0.04023, 0.2549, -0.04023, 0.5046, -0.04232, 0.5046, -0.04232, 0.2549, 1.001, 0.5046, 1.001, 0.2549, 1.003, 0.2549, 1.003, 0.5046, 0.1332, 0.5196, -0.04023, 0.5196, -0.04023, 0.5046, 0.1332, 0.5046, -0.04023, 0.5196, -0.04023, 0.7693, -0.04232, 0.7693, -0.04232, 0.5196, 1.001, 0.7693, 1.001, 0.5196, 1.003, 0.5196, 1.003, 0.7693, 0.1332, 0.7843, -0.04023, 0.7843, -0.04023, 0.7693, 0.1332, 0.7693, -0.04023, 0.7843, -0.04023, 1.034, -0.04232, 1.034, -0.04232, 0.7843, 1.001, 1.034, 1.001, 0.7843, 1.003, 0.7843, 1.003, 1.034, -0.3756, 0.2418, -0.5648, 0.002015, -0.7541, 0.2418, -0.5648, 0.4815, 0.8271, 0.7843, 0.6537, 0.7843, 0.6537, 0.7693, 0.8271, 0.7693, 0.6537, 0.7843, 0.4802, 0.7843, 0.4802, 0.7693, 0.6537, 0.7693, 0.4802, 0.7843, 0.3067, 0.7843, 0.3067, 0.7693, 0.4802, 0.7693, 0.3067, 0.7843, 0.1332, 0.7843, 0.1332, 0.7693, 0.3067, 0.7693, 1.001, 0.5196, 0.8271, 0.5196, 0.8271, 0.5046, 1.001, 0.5046, 0.8271, 0.5196, 0.6537, 0.5196, 0.6537, 0.5046, 0.8271, 0.5046, 0.6537, 0.5196, 0.4802, 0.5196, 0.4802, 0.5046, 0.6537, 0.5046, 0.4802, 0.5196, 0.3067, 0.5196, 0.3067, 0.5046, 0.4802, 0.5046, 0.3067, 0.5196, 0.1332, 0.5196, 0.1332, 0.5046, 0.3067, 0.5046, 1.001, 0.2549, 0.8271, 0.2549, 0.8271, 0.2399, 1.001, 0.2399, 0.8271, 0.2549, 0.6537, 0.2549, 0.6537, 0.2399, 0.8271, 0.2399, 0.6537, 0.2549, 0.4802, 0.2549, 0.4802, 0.2399, 0.6537, 0.2399, 0.4802, 0.2549, 0.3067, 0.2549, 0.3067, 0.2399, 0.4802, 0.2399, 0.3067, 0.2549, 0.1332, 0.2549, 0.1332, 0.2399, 0.3067, 0.2399, -0.04023, 1.034, 0.1332, 1.034, 0.1332, 1.042, -0.04023, 1.042, 0.1332, 1.034, 0.3067, 1.034, 0.3067, 1.042, 0.1332, 1.042, 0.3067, 1.034, 0.4802, 1.034, 0.4802, 1.042, 0.3067, 1.042, 0.4802, 1.034, 0.6537, 1.034, 0.6537, 1.042, 0.4802, 1.042, 0.6537, 1.034, 0.8271, 1.034, 0.8271, 1.042, 0.6537, 1.042, -0.04023, -0.00985, 0.1332, -0.00985, 0.1332, 0.2399, -0.04023, 0.2399, 0.1332, -0.00985, 0.3067, -0.00985, 0.3067, 0.2399, 0.1332, 0.2399, 0.3067, -0.00985, 0.4802, -0.00985, 0.4802, 0.2399, 0.3067, 0.2399, 0.4802, -0.00985, 0.6537, -0.00985, 0.6537, 0.2399, 0.4802, 0.2399, 0.6537, -0.00985, 0.8271, -0.00985, 0.8271, 0.2399, 0.6537, 0.2399, -0.04023, 0.2549, 0.1332, 0.2549, 0.1332, 0.5046, -0.04023, 0.5046, 0.1332, 0.2549, 0.3067, 0.2549, 0.3067, 0.5046, 0.1332, 0.5046, 0.3067, 0.2549, 0.4802, 0.2549, 0.4802, 0.5046, 0.3067, 0.5046, 0.4802, 0.2549, 0.6537, 0.2549, 0.6537, 0.5046, 0.4802, 0.5046, 0.6537, 0.2549, 0.8271, 0.2549, 0.8271, 0.5046, 0.6537, 0.5046, -0.04023, 0.5196, 0.1332, 0.5196, 0.1332, 0.7693, -0.04023, 0.7693, 0.1332, 0.5196, 0.3067, 0.5196, 0.3067, 0.7693, 0.1332, 0.7693, 0.3067, 0.5196, 0.4802, 0.5196, 0.4802, 0.7693, 0.3067, 0.7693, 0.4802, 0.5196, 0.6537, 0.5196, 0.6537, 0.7693, 0.4802, 0.7693, 0.6537, 0.5196, 0.8271, 0.5196, 0.8271, 0.7693, 0.6537, 0.7693, -0.04023, 0.7843, 0.1332, 0.7843, 0.1332, 1.034, -0.04023, 1.034, 0.1332, 0.7843, 0.3067, 0.7843, 0.3067, 1.034, 0.1332, 1.034, 0.3067, 0.7843, 0.4802, 0.7843, 0.4802, 1.034, 0.3067, 1.034, 0.4802, 0.7843, 0.6537, 0.7843, 0.6537, 1.034, 0.4802, 1.034, 0.6537, 0.7843, 0.8271, 0.7843, 0.8271, 1.034, 0.6537, 1.034])
me_cylinder_008.materials.append(mat_wood_cycles)
me_cylinder_008.use_remesh_preserve_volume = False
me_cylinder_008.use_remesh_preserve_attributes = False
me_cylinder_008.use_mirror_vertex_groups = False
me_cylinder_008.update()
me_cylinder_007 = bpy.data.meshes.new('Cylinder.007')
me_cylinder_007.from_pydata([(-0.1485, -1.13, -0.008949), (-0.1417, -1.136, 0.32), (-0.1485, -1.13, 0.655), (-0.1542, -1.13, 0.6551), (-0.1475, -1.136, 0.32), (-0.1542, -1.13, -0.008922), (-0.1671, -1.118, -0.3351), (-0.1739, -1.111, -0.664), (-0.1711, -1.114, -1.0), (-0.1739, -1.111, -0.996), (-0.1682, -1.111, -0.996), (-0.1644, -1.12, 0.997), (-0.1614, -1.118, 0.9929), (-0.1671, -1.118, 0.9929), (-0.07673, -1.209, -1.0), (-0.0739, -1.206, -0.996), (-0.0739, -1.211, -0.996), (-0.06954, -1.215, 0.9967), (-0.06655, -1.218, 0.9927), (-0.06655, -1.213, 0.9927), (-0.1711, -1.303, -1.0), (-0.1682, -1.306, -0.996), (-0.1739, -1.306, -0.996), (-0.1644, -1.309, 0.997), (-0.1671, -1.312, 0.9929), (-0.1614, -1.312, 0.9929), (-0.2654, -1.209, -1.0), (-0.2682, -1.211, -0.996), (-0.2682, -1.206, -0.996), (-0.2592, -1.214, 0.9972), (-0.2619, -1.212, 0.9931), (-0.2619, -1.217, 0.9931), (-0.1614, -1.118, -0.3351), (-0.1682, -1.111, -0.664), (-0.05314, -1.231, 0.6546), (-0.04594, -1.237, 0.3193), (-0.05314, -1.231, -0.009419), (-0.06655, -1.218, -0.3353), (-0.0739, -1.211, -0.664), (-0.0739, -1.206, -0.664), (-0.06655, -1.213, -0.3353), (-0.05314, -1.225, -0.009418), (-0.04594, -1.232, 0.3193), (-0.05314, -1.225, 0.6546), (-0.1542, -1.324, 0.655), (-0.1474, -1.33, 0.32), (-0.1542, -1.324, -0.008949), (-0.1671, -1.312, -0.3351), (-0.1739, -1.306, -0.664), (-0.1682, -1.306, -0.664), (-0.1614, -1.312, -0.3351), (-0.1484, -1.324, -0.008975), (-0.1416, -1.33, 0.3199), (-0.1484, -1.324, 0.655), (-0.2495, -1.223, 0.6555), (-0.243, -1.229, 0.3206), (-0.2495, -1.223, -0.008497), (-0.2619, -1.212, -0.3349), (-0.2682, -1.206, -0.664), (-0.2682, -1.211, -0.664), (-0.2619, -1.217, -0.3349), (-0.2495, -1.229, -0.008498), (-0.243, -1.235, 0.3206), (-0.2495, -1.229, 0.6555)], [], [(54, 30, 13, 3), (44, 24, 31, 63), (34, 18, 25, 53), (30, 54, 63, 31), (17, 11, 29, 23), (2, 12, 19, 43), (8, 9, 10), (11, 12, 13), (14, 15, 16), (17, 18, 19), (20, 21, 22), (23, 24, 25), (26, 27, 28), (29, 30, 31), (10, 15, 14, 8), (19, 12, 11, 17), (3, 13, 12, 2), (38, 16, 15, 39), (16, 21, 20, 14), (25, 18, 17, 23), (48, 22, 21, 49), (22, 27, 26, 20), (31, 24, 23, 29), (58, 28, 27, 59), (28, 9, 8, 26), (13, 30, 29, 11), (8, 14, 20, 26), (54, 55, 62, 63), (55, 56, 61, 62), (56, 57, 60, 61), (57, 58, 59, 60), (24, 44, 53, 25), (44, 45, 52, 53), (45, 46, 51, 52), (46, 47, 50, 51), (47, 48, 49, 50), (18, 34, 43, 19), (34, 35, 42, 43), (35, 36, 41, 42), (36, 37, 40, 41), (37, 38, 39, 40), (9, 7, 33, 10), (7, 6, 32, 33), (6, 5, 0, 32), (5, 4, 1, 0), (4, 3, 2, 1), (10, 33, 39, 15), (33, 32, 40, 39), (32, 0, 41, 40), (0, 1, 42, 41), (1, 2, 43, 42), (16, 38, 49, 21), (38, 37, 50, 49), (37, 36, 51, 50), (36, 35, 52, 51), (35, 34, 53, 52), (22, 48, 59, 27), (48, 47, 60, 59), (47, 46, 61, 60), (46, 45, 62, 61), (45, 44, 63, 62), (28, 58, 7, 9), (58, 57, 6, 7), (57, 56, 5, 6), (56, 55, 4, 5), (55, 54, 3, 4)])
_uv = me_cylinder_007.uv_layers.new(name='UVMap')
_uv.uv.foreach_set('vector', [0.8271, 0.7843, 1.001, 0.7843, 1.001, 1.034, 0.8271, 1.034, 0.8271, 0.5196, 1.001, 0.5196, 1.001, 0.7693, 0.8271, 0.7693, 0.8271, 0.2549, 1.001, 0.2549, 1.001, 0.5046, 0.8271, 0.5046, 1.001, 0.7843, 0.8271, 0.7843, 0.8271, 0.7693, 1.001, 0.7693, -0.5648, 0.5315, -0.3756, 0.7712, -0.5648, 1.011, -0.7541, 0.7712, 0.8271, -0.00985, 1.001, -0.00985, 1.001, 0.2399, 0.8271, 0.2399, -0.3756, 0.2418, -0.3699, 0.249, -0.3699, 0.2346, -0.3756, 0.7712, -0.3699, 0.764, -0.3699, 0.7784, -0.5648, 0.002015, -0.5592, -0.005187, -0.5705, -0.005187, -0.5648, 0.5315, -0.5705, 0.5243, -0.5592, 0.5243, -0.7541, 0.2418, -0.7598, 0.2346, -0.7598, 0.249, -0.7541, 0.7712, -0.7598, 0.7784, -0.7598, 0.764, -0.5648, 0.4815, -0.5705, 0.4887, -0.5592, 0.4887, -0.5648, 1.011, -0.5592, 1.018, -0.5705, 1.018, -0.04023, -0.00985, -0.04023, 0.2399, -0.04232, 0.2399, -0.04232, -0.00985, 1.001, 0.2399, 1.001, -0.00985, 1.003, -0.00985, 1.003, 0.2399, 0.8271, 1.034, 1.001, 1.034, 1.001, 1.042, 0.8271, 1.042, 0.1332, 0.2549, -0.04023, 0.2549, -0.04023, 0.2399, 0.1332, 0.2399, -0.04023, 0.2549, -0.04023, 0.5046, -0.04232, 0.5046, -0.04232, 0.2549, 1.001, 0.5046, 1.001, 0.2549, 1.003, 0.2549, 1.003, 0.5046, 0.1332, 0.5196, -0.04023, 0.5196, -0.04023, 0.5046, 0.1332, 0.5046, -0.04023, 0.5196, -0.04023, 0.7693, -0.04232, 0.7693, -0.04232, 0.5196, 1.001, 0.7693, 1.001, 0.5196, 1.003, 0.5196, 1.003, 0.7693, 0.1332, 0.7843, -0.04023, 0.7843, -0.04023, 0.7693, 0.1332, 0.7693, -0.04023, 0.7843, -0.04023, 1.034, -0.04232, 1.034, -0.04232, 0.7843, 1.001, 1.034, 1.001, 0.7843, 1.003, 0.7843, 1.003, 1.034, -0.3756, 0.2418, -0.5648, 0.002015, -0.7541, 0.2418, -0.5648, 0.4815, 0.8271, 0.7843, 0.6537, 0.7843, 0.6537, 0.7693, 0.8271, 0.7693, 0.6537, 0.7843, 0.4802, 0.7843, 0.4802, 0.7693, 0.6537, 0.7693, 0.4802, 0.7843, 0.3067, 0.7843, 0.3067, 0.7693, 0.4802, 0.7693, 0.3067, 0.7843, 0.1332, 0.7843, 0.1332, 0.7693, 0.3067, 0.7693, 1.001, 0.5196, 0.8271, 0.5196, 0.8271, 0.5046, 1.001, 0.5046, 0.8271, 0.5196, 0.6537, 0.5196, 0.6537, 0.5046, 0.8271, 0.5046, 0.6537, 0.5196, 0.4802, 0.5196, 0.4802, 0.5046, 0.6537, 0.5046, 0.4802, 0.5196, 0.3067, 0.5196, 0.3067, 0.5046, 0.4802, 0.5046, 0.3067, 0.5196, 0.1332, 0.5196, 0.1332, 0.5046, 0.3067, 0.5046, 1.001, 0.2549, 0.8271, 0.2549, 0.8271, 0.2399, 1.001, 0.2399, 0.8271, 0.2549, 0.6537, 0.2549, 0.6537, 0.2399, 0.8271, 0.2399, 0.6537, 0.2549, 0.4802, 0.2549, 0.4802, 0.2399, 0.6537, 0.2399, 0.4802, 0.2549, 0.3067, 0.2549, 0.3067, 0.2399, 0.4802, 0.2399, 0.3067, 0.2549, 0.1332, 0.2549, 0.1332, 0.2399, 0.3067, 0.2399, -0.04023, 1.034, 0.1332, 1.034, 0.1332, 1.042, -0.04023, 1.042, 0.1332, 1.034, 0.3067, 1.034, 0.3067, 1.042, 0.1332, 1.042, 0.3067, 1.034, 0.4802, 1.034, 0.4802, 1.042, 0.3067, 1.042, 0.4802, 1.034, 0.6537, 1.034, 0.6537, 1.042, 0.4802, 1.042, 0.6537, 1.034, 0.8271, 1.034, 0.8271, 1.042, 0.6537, 1.042, -0.04023, -0.00985, 0.1332, -0.00985, 0.1332, 0.2399, -0.04023, 0.2399, 0.1332, -0.00985, 0.3067, -0.00985, 0.3067, 0.2399, 0.1332, 0.2399, 0.3067, -0.00985, 0.4802, -0.00985, 0.4802, 0.2399, 0.3067, 0.2399, 0.4802, -0.00985, 0.6537, -0.00985, 0.6537, 0.2399, 0.4802, 0.2399, 0.6537, -0.00985, 0.8271, -0.00985, 0.8271, 0.2399, 0.6537, 0.2399, -0.04023, 0.2549, 0.1332, 0.2549, 0.1332, 0.5046, -0.04023, 0.5046, 0.1332, 0.2549, 0.3067, 0.2549, 0.3067, 0.5046, 0.1332, 0.5046, 0.3067, 0.2549, 0.4802, 0.2549, 0.4802, 0.5046, 0.3067, 0.5046, 0.4802, 0.2549, 0.6537, 0.2549, 0.6537, 0.5046, 0.4802, 0.5046, 0.6537, 0.2549, 0.8271, 0.2549, 0.8271, 0.5046, 0.6537, 0.5046, -0.04023, 0.5196, 0.1332, 0.5196, 0.1332, 0.7693, -0.04023, 0.7693, 0.1332, 0.5196, 0.3067, 0.5196, 0.3067, 0.7693, 0.1332, 0.7693, 0.3067, 0.5196, 0.4802, 0.5196, 0.4802, 0.7693, 0.3067, 0.7693, 0.4802, 0.5196, 0.6537, 0.5196, 0.6537, 0.7693, 0.4802, 0.7693, 0.6537, 0.5196, 0.8271, 0.5196, 0.8271, 0.7693, 0.6537, 0.7693, -0.04023, 0.7843, 0.1332, 0.7843, 0.1332, 1.034, -0.04023, 1.034, 0.1332, 0.7843, 0.3067, 0.7843, 0.3067, 1.034, 0.1332, 1.034, 0.3067, 0.7843, 0.4802, 0.7843, 0.4802, 1.034, 0.3067, 1.034, 0.4802, 0.7843, 0.6537, 0.7843, 0.6537, 1.034, 0.4802, 1.034, 0.6537, 0.7843, 0.8271, 0.7843, 0.8271, 1.034, 0.6537, 1.034])
me_cylinder_007.materials.append(mat_wood_cycles)
me_cylinder_007.use_remesh_preserve_volume = False
me_cylinder_007.use_remesh_preserve_attributes = False
me_cylinder_007.use_mirror_vertex_groups = False
me_cylinder_007.update()

# ---- objects
ob_corridor = bpy.data.objects.new('corridor', me_corridor)
ob_cylinder_001 = bpy.data.objects.new('Cylinder.001', me_cylinder_012)
ob_cylinder_000 = bpy.data.objects.new('Cylinder.000', me_cylinder_008)
ob_cylinder_005 = bpy.data.objects.new('Cylinder.005', me_cylinder_007)

# ---- transforms, parenting, visibility, modifiers, constraints
ob_corridor.location = (0.0, 0.0, 1.0)
ob_corridor.lineart.crease_threshold = 0.0
ob_cylinder_001.location = (0.03281, -4.319, 1.0)
ob_cylinder_001.rotation_euler = (0.0, -0.0, -0.8195)
ob_cylinder_001.lineart.crease_threshold = 0.0
ob_cylinder_000.location = (1.933, -4.319, 1.0)
ob_cylinder_000.rotation_euler = (0.0, -0.0, -0.8195)
ob_cylinder_000.lineart.crease_threshold = 0.0
ob_cylinder_005.location = (-0.06719, -4.019, 2.6)
ob_cylinder_005.rotation_euler = (1.551, 0.8364, 1.576)
ob_cylinder_005.scale = (1.0, 0.9999, 0.9001)
ob_cylinder_005.lineart.crease_threshold = 0.0

# ---- collection membership
col_collection_1.objects.link(ob_corridor)
col_collection_6.objects.link(ob_cylinder_001)
col_collection_6.objects.link(ob_cylinder_000)
col_collection_6.objects.link(ob_cylinder_005)

# ---- scene / render settings (as saved in the file)
scene.frame_start = 1; scene.frame_end = 80; scene.frame_set(59)
scene.render.engine = 'CYCLES'
scene.render.resolution_percentage = 50
scene.render.dither_intensity = 0.0
scene.cycles.use_denoising = False
scene.cycles.samples = 128
scene.cycles.sampling_pattern = 'TABULATED_SOBOL'
scene.cycles.use_adaptive_sampling = False
scene.cycles.use_light_tree = False
scene.cycles.blur_glossy = 0.0
scene.cycles.sample_clamp_indirect = 0.0
scene.view_settings.view_transform = 'Standard'
bpy.context.view_layer.update()

# ---- added for rendering (the .blend has no active camera and no usable light): camera, sun
cam_auto = bpy.data.cameras.new('AutoCamera')
cam_auto.lens = 50.0
cam_auto.sensor_width = 36.0
cam_auto.clip_end = 1000.0
ob_auto_camera = bpy.data.objects.new('AutoCamera', cam_auto)
scene.collection.objects.link(ob_auto_camera)
ob_auto_camera.location = (18.42, -22.104, 15.7589)
ob_auto_camera.rotation_euler = (1.09748, -7.21219e-08, 0.694738)
scene.camera = ob_auto_camera
light_auto_sun = bpy.data.lights.new('AutoSun', 'SUN')
light_auto_sun.energy = 3.0
light_auto_sun.angle = 0.0523599
ob_auto_sun = bpy.data.objects.new('AutoSun', light_auto_sun)
scene.collection.objects.link(ob_auto_sun)
ob_auto_sun.rotation_euler = (0.872665, 0.174533, 0.523599)
bpy.context.view_layer.update()
